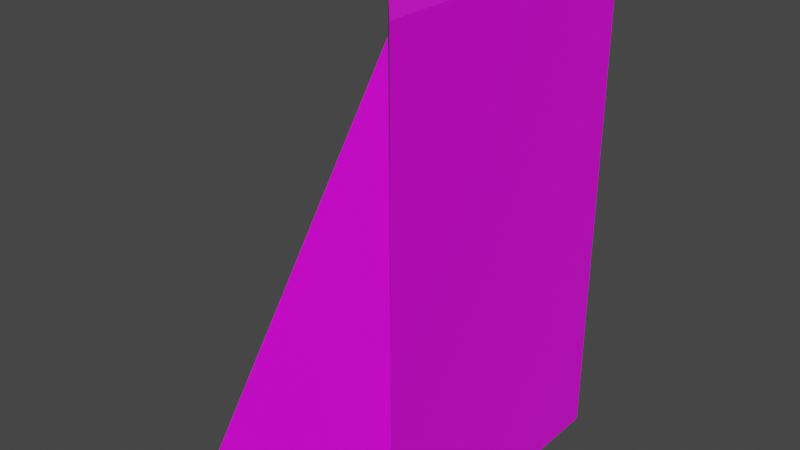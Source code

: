 # Source: support1.blend  (saved by Blender 2.93.21; exported with 4.5.12 LTS)
import bpy
from mathutils import Matrix  # noqa: F401  (used for matrix-valued properties, if any)

bpy.ops.wm.read_factory_settings(use_empty=True)
scene = bpy.context.scene
scene.name = 'Scene'

# ---- collections
col_collection = bpy.data.collections.new('Collection'); scene.collection.children.link(col_collection)

# ---- images (referenced by path relative to the original .blend; pixels are not part of the script)
import os
ASSET_DIR = os.environ.get("B2B_ASSET_DIR", "")  # directory of the original .blend (textures are referenced by path, not embedded)
HERE = os.path.dirname(os.path.abspath(__file__))  # packed textures are extracted next to this script under _unpacked/

def load_image(name, relpath, width, height, colorspace="sRGB"):
    """Load a texture the original file referenced (path relative to the .blend, or extracted next to this script)."""
    p = next((c for c in (os.path.join(HERE, relpath), os.path.join(ASSET_DIR, relpath)) if relpath and os.path.exists(c)), "")
    if p:
        img = bpy.data.images.load(p, check_existing=True)
        img.name = name
    else:  # same state as the original file: an image datablock whose file is absent (Cycles renders it pink)
        img = bpy.data.images.new(name, width, height)
        img.source = "FILE"
        img.filepath = "//" + (relpath or name)
    img.colorspace_settings.name = colorspace
    return img
img_blacktop_jpg = load_image('blacktop.jpg', 'blacktop.jpg', 1024, 1024, 'sRGB')

# ---- materials (node trees are filled in below, after node groups)
mat_material = bpy.data.materials.new('Material')
mat_material.alpha_threshold = 0.0
mat_material.use_transparent_shadow = False
mat_material.line_color = (0.0, 0.0, 0.0, 1.0)

# ---- material node trees
mat_material.use_nodes = True; mat_material.node_tree.nodes.clear()
_N = mat_material.node_tree.nodes; _L = mat_material.node_tree.links
n0 = _N.new('ShaderNodeOutputMaterial'); n0.name = 'Material Output'; n0.location = (300, 300)
n1 = _N.new('ShaderNodeBsdfPrincipled'); n1.name = 'Principled BSDF'; n1.location = (10, 300)
n1.distribution = 'GGX'
n1.subsurface_method = 'BURLEY'
n1.inputs[2].default_value = 0.4
n1.inputs[3].default_value = 1.45
n1.inputs[27].default_value = (0.0, 0.0, 0.0, 1.0)
n1.inputs[28].default_value = 1.0
n2 = _N.new('ShaderNodeTexImage'); n2.name = 'Image Texture'; n2.location = (-559, 161)
n2.image = img_blacktop_jpg
_L.new(n1.outputs[0], n0.inputs[0])
_L.new(n2.outputs[0], n1.inputs[0])
n0.is_active_output = True

# ---- world
world_world = bpy.data.worlds.new('World'); scene.world = world_world
world_world.use_nodes = True; world_world.node_tree.nodes.clear()
_N = world_world.node_tree.nodes; _L = world_world.node_tree.links
n0 = _N.new('ShaderNodeOutputWorld'); n0.name = 'World Output'; n0.location = (300, 300)
n1 = _N.new('ShaderNodeBackground'); n1.name = 'Background'; n1.location = (10, 300)
n1.inputs[0].default_value = (0.05088, 0.05088, 0.05088, 1.0)
_L.new(n1.outputs[0], n0.inputs[0])
n0.is_active_output = True
world_world.color = (0.05088, 0.05088, 0.05088)
world_world.use_sun_shadow = False
world_world.sun_shadow_jitter_overblur = 0.0

# ---- meshes
me_cube = bpy.data.meshes.new('Cube')
me_cube.from_pydata([(1.314, 2.012, 3.0), (1.314, 2.012, -3.0), (1.314, -2.012, 3.0), (1.314, -2.012, -3.0), (0.2385, 0.7774, 3.0), (-1.801, 2.012, -3.0), (0.2385, -0.7774, 3.0), (-1.801, -2.012, -3.0), (1.314, 2.012, 3.661), (1.314, -2.012, 3.661), (0.2385, 0.7774, 3.661), (0.2385, -0.7774, 3.661)], [], [(4, 6, 11, 10), (3, 2, 6, 7), (7, 6, 4, 5), (5, 1, 3, 7), (1, 0, 2, 3), (5, 4, 0, 1), (8, 10, 11, 9), (2, 0, 8, 9), (0, 4, 10, 8), (6, 2, 9, 11)])
_uv = me_cube.uv_layers.new(name='UVMap')
_uv.uv.foreach_set('vector', [0.625, 0.25, 0.625, 0.0, 0.625, 0.0, 0.625, 0.25, 0.375, 0.75, 0.625, 0.75, 0.625, 1.0, 0.375, 1.0, 0.375, 0.0, 0.625, 0.0, 0.625, 0.25, 0.375, 0.25, 0.125, 0.5, 0.375, 0.5, 0.375, 0.75, 0.125, 0.75, 0.375, 0.5, 0.625, 0.5, 0.625, 0.75, 0.375, 0.75, 0.375, 0.25, 0.625, 0.25, 0.625, 0.5, 0.375, 0.5, 0.625, 0.5, 0.875, 0.5, 0.875, 0.75, 0.625, 0.75, 0.625, 0.75, 0.625, 0.5, 0.625, 0.5, 0.625, 0.75, 0.625, 0.5, 0.625, 0.25, 0.625, 0.25, 0.625, 0.5, 0.625, 1.0, 0.625, 0.75, 0.625, 0.75, 0.625, 1.0])
me_cube.materials.append(mat_material)
me_cube.use_remesh_preserve_volume = False
me_cube.use_remesh_preserve_attributes = False
me_cube.use_mirror_vertex_groups = False
me_cube.update()

# ---- objects
ob_support1 = bpy.data.objects.new('support1', me_cube)

# ---- transforms, parenting, visibility, modifiers, constraints
ob_support1.location = (0.0, 0.0, 0.0)
ob_support1.lock_rotations_4d = False
ob_support1.empty_display_type = 'ARROWS'
ob_support1.lineart.crease_threshold = 0.0

# ---- collection membership
col_collection.objects.link(ob_support1)

# ---- scene / render settings (as saved in the file)
scene.frame_start = 1; scene.frame_end = 250; scene.frame_set(1)
scene.render.engine = 'BLENDER_EEVEE_NEXT'
scene.cycles.use_denoising = False
scene.cycles.samples = 128
scene.cycles.sampling_pattern = 'TABULATED_SOBOL'
scene.cycles.use_adaptive_sampling = False
scene.cycles.use_light_tree = False
scene.view_settings.view_transform = 'Filmic'
bpy.context.view_layer.update()

# ---- added for rendering (the .blend has no active camera and no usable light): camera, sun
cam_auto = bpy.data.cameras.new('AutoCamera')
cam_auto.lens = 50.0
cam_auto.sensor_width = 36.0
cam_auto.clip_end = 1000.0
ob_auto_camera = bpy.data.objects.new('AutoCamera', cam_auto)
scene.collection.objects.link(ob_auto_camera)
ob_auto_camera.location = (7.51219, -9.30663, 6.53491)
ob_auto_camera.rotation_euler = (1.09748, -7.21219e-08, 0.694738)
scene.camera = ob_auto_camera
light_auto_sun = bpy.data.lights.new('AutoSun', 'SUN')
light_auto_sun.energy = 3.0
light_auto_sun.angle = 0.0523599
ob_auto_sun = bpy.data.objects.new('AutoSun', light_auto_sun)
scene.collection.objects.link(ob_auto_sun)
ob_auto_sun.rotation_euler = (0.872665, 0.174533, 0.523599)
bpy.context.view_layer.update()
